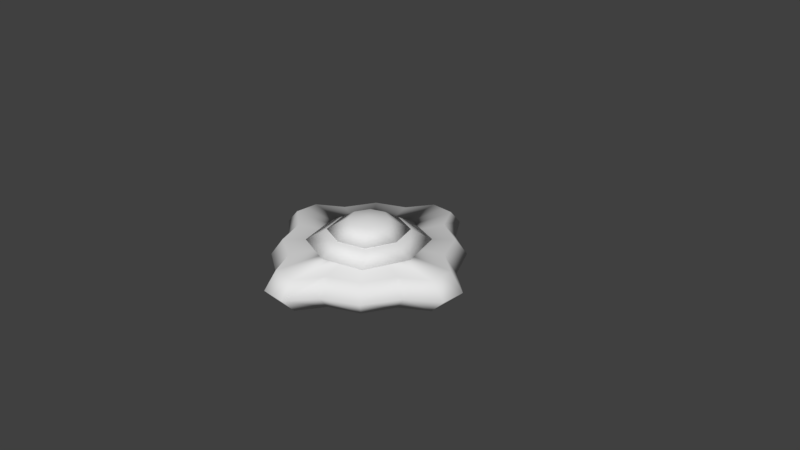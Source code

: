# Source: popcorn.blend  (saved by Blender 2.79.0; exported with 4.5.12 LTS)
import bpy
from mathutils import Matrix  # noqa: F401  (used for matrix-valued properties, if any)

bpy.ops.wm.read_factory_settings(use_empty=True)
scene = bpy.context.scene
scene.name = 'Scene'

# ---- collections
col_collection_1 = bpy.data.collections.new('Collection 1'); scene.collection.children.link(col_collection_1)

# ---- materials (node trees are filled in below, after node groups)
mat_material = bpy.data.materials.new('Material')
mat_material.alpha_threshold = 0.0
mat_material.use_transparent_shadow = False
mat_material.roughness = 0.5
mat_material.line_color = (0.0, 0.0, 0.0, 1.0)

# ---- material node trees

# ---- world
world_world = bpy.data.worlds.new('World'); scene.world = world_world
world_world.color = (0.05088, 0.05088, 0.05088)
world_world.use_sun_shadow = False
world_world.sun_shadow_jitter_overblur = 0.0
world_world.cycles.sampling_method = 'MANUAL'

# ---- cameras
cam_camera = bpy.data.cameras.new('Camera')
cam_camera.clip_end = 100.0
cam_camera.lens = 35.0
cam_camera.sensor_width = 32.0
cam_camera.sensor_height = 18.0
cam_camera.ortho_scale = 7.314
cam_camera.dof.focus_distance = 0.0
cam_camera.dof.aperture_fstop = 128.0

# ---- meshes
me_cube = bpy.data.meshes.new('Cube')
me_cube.from_pydata([(0.0, 0.0, 0.2107), (0.0, 0.0, 0.0571), (0.0, 0.0, 0.4131), (-1.289, -0.1611, 0.2107), (-0.1619, -1.341, 0.2107), (0.0, -0.7713, 0.2072), (-0.7639, 0.0, 0.2072), (-0.5552, -0.5928, 0.2072), (0.0, -0.5023, 0.3595), (-0.5023, 0.0, 0.3595), (-0.3608, -0.3795, 0.3595), (-0.7566, -0.8007, 0.2107), (-1.493, -0.1611, 0.0), (-0.1619, -1.525, 0.0), (-0.863, -0.9153, 0.0), (-0.3661, -0.9977, 0.2107), (-0.4339, -1.158, 0.0), (-0.9518, -0.396, 0.2107), (-1.122, -0.4442, 0.0), (0.0, -0.2748, 0.5088), (-0.269, 0.0, 0.5088), (-0.1862, -0.1953, 0.5088), (0.0, 0.0, 0.5359), (-0.5092, 0.0, 0.358), (0.0, -0.5094, 0.358), (0.0, 0.0, 0.3027), (-0.3677, -0.3866, 0.358), (0.0, -1.341, 0.2107), (0.0, -1.525, 0.0), (-1.289, 0.0, 0.2107), (-1.493, 0.0, 0.0)], [], [(6, 0, 7), (7, 0, 5), (9, 10, 2), (3, 17, 0), (2, 10, 8), (7, 5, 8, 10), (6, 7, 10, 9), (11, 15, 0), (15, 16, 13, 4), (17, 18, 14, 11), (11, 14, 16, 15), (15, 4, 0), (3, 12, 18, 17), (0, 17, 11), (19, 21, 26, 24), (21, 20, 23, 26), (25, 24, 26), (23, 25, 26), (20, 21, 22), (21, 19, 22), (4, 13, 28, 27), (27, 0, 4), (12, 3, 29, 30), (0, 29, 3)])
me_cube.polygons.foreach_set('use_smooth', [0, 0, 1, 1, 1, 1, 1, 1, 1, 1, 1, 1, 1, 1, 1, 1, 1, 1, 1, 1, 1, 1, 1, 1])
_uv = me_cube.uv_layers.new(name='UVMap')
_uv.uv.foreach_set('vector', [0.2843, 0.4585, 0.2843, 0.4585, 0.2843, 0.4585, 0.2843, 0.4585, 0.2843, 0.4585, 0.2843, 0.4585, 0.7482, 0.9098, 0.7415, 0.7981, 0.88, 0.8019, 0.2985, 0.5429, 0.3087, 0.5342, 0.3196, 0.564, 0.88, 0.8019, 0.7415, 0.7981, 0.7494, 0.6952, 0.8194, 0.7857, 0.8198, 0.7118, 0.8749, 0.7075, 0.867, 0.8104, 0.819, 0.9181, 0.8192, 0.8348, 0.867, 0.8104, 0.8737, 0.9222, 0.8752, 0.8525, 0.8861, 0.8613, 0.8759, 0.8911, 0.3052, 0.5219, 0.3052, 0.5219, 0.3162, 0.5306, 0.3162, 0.5306, 0.865, 0.8613, 0.865, 0.8613, 0.8752, 0.8525, 0.8752, 0.8525, 0.8752, 0.8525, 0.8752, 0.8525, 0.8861, 0.8613, 0.8861, 0.8613, 0.3052, 0.5219, 0.3162, 0.5306, 0.295, 0.5517, 0.2985, 0.5429, 0.2985, 0.5429, 0.3087, 0.5342, 0.3087, 0.5342, 0.8759, 0.8911, 0.865, 0.8613, 0.8752, 0.8525, 0.6737, 0.1156, 0.6658, 0.2185, 0.6658, 0.2185, 0.6737, 0.1156, 0.6658, 0.2185, 0.6725, 0.3302, 0.6725, 0.3302, 0.6658, 0.2185, 0.8044, 0.2223, 0.6737, 0.1156, 0.6658, 0.2185, 0.6725, 0.3302, 0.8044, 0.2223, 0.6658, 0.2185, 0.6725, 0.3302, 0.6658, 0.2185, 0.6725, 0.3302, 0.6658, 0.2185, 0.6737, 0.1156, 0.6658, 0.2185, 0.3162, 0.5306, 0.3162, 0.5306, 0.3162, 0.5306, 0.3162, 0.5306, 0.3162, 0.5306, 0.2843, 0.4585, 0.3162, 0.5306, 0.2985, 0.5429, 0.2985, 0.5429, 0.2985, 0.5429, 0.2985, 0.5429, 0.2843, 0.4585, 0.2985, 0.5429, 0.2985, 0.5429])
me_cube.materials.append(mat_material)
me_cube.use_remesh_preserve_volume = False
me_cube.use_remesh_preserve_attributes = False
me_cube.use_mirror_vertex_groups = False
me_cube.update()

# ---- objects
ob_cube = bpy.data.objects.new('Cube', me_cube)
ob_camera = bpy.data.objects.new('Camera', cam_camera)

# ---- transforms, parenting, visibility, modifiers, constraints
ob_cube.location = (0.0, 0.0, 0.0)
ob_cube.lock_rotations_4d = False
ob_cube.empty_display_type = 'ARROWS'
ob_cube.lineart.crease_threshold = 0.0
_m = ob_cube.modifiers.new('Mirror', 'MIRROR')
_m.use_axis = (True, True, True)
_m.use_clip = True
_m.merge_threshold = 0.0009
ob_camera.location = (7.481, -6.508, 5.344)
ob_camera.rotation_euler = (1.109, 0.0, 0.8149)
ob_camera.lock_rotations_4d = False
ob_camera.empty_display_type = 'ARROWS'
ob_camera.color = (0.0, 0.0, 0.0, 0.0)
ob_camera.display_type = 'WIRE'
ob_camera.lineart.crease_threshold = 0.0

# ---- collection membership
col_collection_1.objects.link(ob_cube)
col_collection_1.objects.link(ob_camera)

# ---- scene / render settings (as saved in the file)
scene.camera = ob_camera
scene.frame_start = 1; scene.frame_end = 250; scene.frame_set(9)
scene.render.engine = 'BLENDER_EEVEE_NEXT'
scene.render.resolution_percentage = 50
scene.render.dither_intensity = 0.0
scene.cycles.use_denoising = False
scene.cycles.samples = 128
scene.cycles.sampling_pattern = 'TABULATED_SOBOL'
scene.cycles.use_adaptive_sampling = False
scene.cycles.use_light_tree = False
scene.cycles.blur_glossy = 0.0
scene.cycles.sample_clamp_indirect = 0.0
scene.view_settings.view_transform = 'Standard'
bpy.context.view_layer.update()

# ---- added for rendering (the .blend has no usable light): sun
light_auto_sun = bpy.data.lights.new('AutoSun', 'SUN')
light_auto_sun.energy = 3.0
light_auto_sun.angle = 0.0523599
ob_auto_sun = bpy.data.objects.new('AutoSun', light_auto_sun)
scene.collection.objects.link(ob_auto_sun)
ob_auto_sun.rotation_euler = (0.872665, 0.174533, 0.523599)
bpy.context.view_layer.update()

